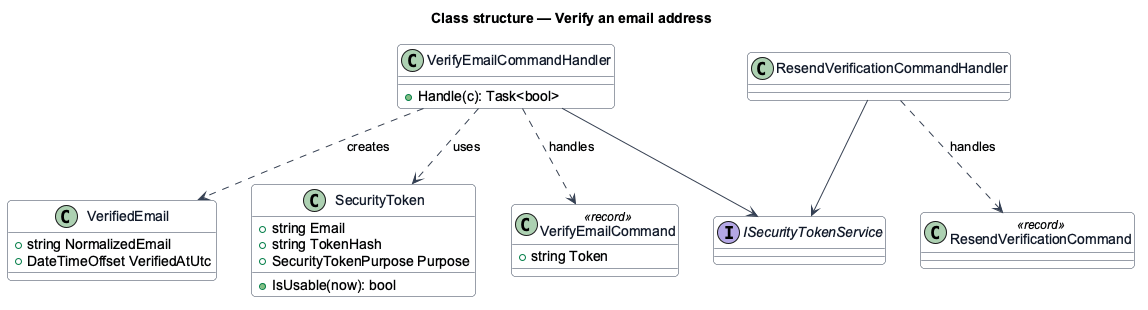

The diagram above was rendered by PlantUML. Its source (embedded in the PNG):
@startuml
' --- shared skin header ---
skinparam backgroundColor #FFFFFF
skinparam shadowing false
skinparam roundcorner 8
skinparam defaultFontName Arial
skinparam ArrowColor #344054
skinparam class {
  BorderColor #344054
  FontColor #101828
  BackgroundColor #F9FAFB
}
' --------------------------
title Class structure — Verify an email address

class VerifiedEmail {
  +string NormalizedEmail
  +DateTimeOffset VerifiedAtUtc
}
class SecurityToken {
  +string Email
  +string TokenHash
  +SecurityTokenPurpose Purpose
  +IsUsable(now): bool
}
class VerifyEmailCommand <<record>> {
  +string Token
}
class ResendVerificationCommand <<record>>
class VerifyEmailCommandHandler {
  +Handle(c): Task<bool>
}
class ResendVerificationCommandHandler
interface ISecurityTokenService
VerifyEmailCommandHandler ..> VerifyEmailCommand : handles
VerifyEmailCommandHandler ..> SecurityToken : uses
VerifyEmailCommandHandler ..> VerifiedEmail : creates
ResendVerificationCommandHandler ..> ResendVerificationCommand : handles
ResendVerificationCommandHandler --> ISecurityTokenService
VerifyEmailCommandHandler --> ISecurityTokenService
@enduml